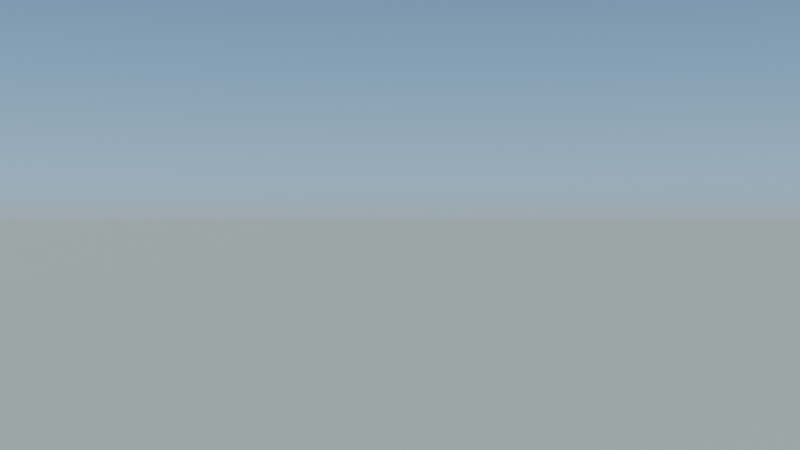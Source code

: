 # Source: empty_camera_rig.blend  (saved by Blender 2.93.21; exported with 4.5.12 LTS)
import bpy
from mathutils import Matrix  # noqa: F401  (used for matrix-valued properties, if any)

bpy.ops.wm.read_factory_settings(use_empty=True)
scene = bpy.context.scene
scene.name = 'Scene'

# ---- collections
col_collection = bpy.data.collections.new('Collection'); scene.collection.children.link(col_collection)

# ---- world
world_world = bpy.data.worlds.new('World'); scene.world = world_world
world_world.use_nodes = True; world_world.node_tree.nodes.clear()
_N = world_world.node_tree.nodes; _L = world_world.node_tree.links
n0 = _N.new('ShaderNodeOutputWorld'); n0.name = 'World Output'; n0.location = (300, 300)
n1 = _N.new('ShaderNodeBackground'); n1.name = 'Background'; n1.location = (10, 300)
n1.inputs[1].default_value = 1.6
n2 = _N.new('ShaderNodeTexSky'); n2.name = 'Sky Texture'; n2.location = (-190, 260)
n2.sky_type = 'HOSEK_WILKIE'
n2.sun_direction = (0.03854, 0.2355, 0.9711)
n2.turbidity = 1.0
n2.ground_albedo = 0.6169
_L.new(n1.outputs[0], n0.inputs[0])
_L.new(n2.outputs[0], n1.inputs[0])
n0.is_active_output = True
world_world.color = (0.05088, 0.05088, 0.05088)
world_world.use_sun_shadow = False
world_world.sun_shadow_jitter_overblur = 0.0

# ---- cameras
cam_camera_001 = bpy.data.cameras.new('Camera.001')

# ---- lights
light_sun = bpy.data.lights.new('Sun', 'SUN')
light_sun.transmission_factor = 0.0
light_sun.energy = 7.5
light_sun.shadow_soft_size = 0.125
light_point = bpy.data.lights.new('Point', 'POINT')
light_point.transmission_factor = 0.0
light_point.shadow_soft_size = 30.0
light_point.shadow_maximum_resolution = 0.006
light_point.use_absolute_resolution = True
light_point_001 = bpy.data.lights.new('Point.001', 'POINT')
light_point_001.transmission_factor = 0.0
light_point_001.shadow_soft_size = 30.0
light_point_001.shadow_maximum_resolution = 0.006
light_point_001.use_absolute_resolution = True
light_point_002 = bpy.data.lights.new('Point.002', 'POINT')
light_point_002.transmission_factor = 0.0
light_point_002.shadow_soft_size = 30.0
light_point_002.shadow_maximum_resolution = 0.006
light_point_002.use_absolute_resolution = True
light_point_003 = bpy.data.lights.new('Point.003', 'POINT')
light_point_003.transmission_factor = 0.0
light_point_003.shadow_soft_size = 30.0
light_point_003.shadow_maximum_resolution = 0.006
light_point_003.use_absolute_resolution = True

# ---- meshes
me_beziercircle = bpy.data.meshes.new('BezierCircle')
me_beziercircle.from_pydata([(-1.0, 0.0, 0.0), (-0.9909, 0.1357, 0.0), (-0.9643, 0.2658, 0.0), (-0.9214, 0.3892, 0.0), (-0.8634, 0.5046, 0.0), (-0.7916, 0.611, 0.0), (-0.707, 0.707, 0.0), (-0.611, 0.7916, 0.0), (-0.5046, 0.8634, 0.0), (-0.3892, 0.9214, 0.0), (-0.2658, 0.9643, 0.0), (-0.1357, 0.9909, 0.0), (0.0, 1.0, 0.0), (0.1357, 0.9909, 0.0), (0.2658, 0.9643, 0.0), (0.3892, 0.9214, 0.0), (0.5046, 0.8634, 0.0), (0.611, 0.7916, 0.0), (0.707, 0.707, 0.0), (0.7916, 0.611, 0.0), (0.8634, 0.5046, 0.0), (0.9214, 0.3892, 0.0), (0.9643, 0.2658, 0.0), (0.9909, 0.1357, 0.0), (1.0, 0.0, 0.0), (0.9909, -0.1357, 0.0), (0.9643, -0.2658, 0.0), (0.9214, -0.3892, 0.0), (0.8634, -0.5046, 0.0), (0.7916, -0.611, 0.0), (0.707, -0.707, 0.0), (0.611, -0.7916, 0.0), (0.5046, -0.8634, 0.0), (0.3892, -0.9214, 0.0), (0.2658, -0.9643, 0.0), (0.1357, -0.9909, 0.0), (0.0, -1.0, 0.0), (-0.1357, -0.9909, 0.0), (-0.2658, -0.9643, 0.0), (-0.3892, -0.9214, 0.0), (-0.5046, -0.8634, 0.0), (-0.611, -0.7916, 0.0), (-0.707, -0.707, 0.0), (-0.7916, -0.611, 0.0), (-0.8634, -0.5046, 0.0), (-0.9214, -0.3892, 0.0), (-0.9643, -0.2658, 0.0), (-0.9909, -0.1357, 0.0)], [(0, 1), (1, 2), (2, 3), (3, 4), (4, 5), (5, 6), (6, 7), (7, 8), (8, 9), (9, 10), (10, 11), (11, 12), (12, 13), (13, 14), (14, 15), (15, 16), (16, 17), (17, 18), (18, 19), (19, 20), (20, 21), (21, 22), (22, 23), (23, 24), (24, 25), (25, 26), (26, 27), (27, 28), (28, 29), (29, 30), (30, 31), (31, 32), (32, 33), (33, 34), (34, 35), (35, 36), (36, 37), (37, 38), (38, 39), (39, 40), (40, 41), (41, 42), (42, 43), (43, 44), (44, 45), (45, 46), (46, 47), (47, 0)], [])
_uv = me_beziercircle.uv_layers.new(name='UVMap')
_uv.uv.foreach_set('vector', [])
me_beziercircle.use_remesh_fix_poles = True
me_beziercircle.use_remesh_preserve_attributes = False
me_beziercircle.update()

# ---- objects
ob_beziercircle = bpy.data.objects.new('BezierCircle', me_beziercircle)
ob_empty = bpy.data.objects.new('Empty', None)
ob_camera_002 = bpy.data.objects.new('Camera.002', cam_camera_001)
ob_camera_003 = bpy.data.objects.new('Camera.003', cam_camera_001)
ob_camera_004 = bpy.data.objects.new('Camera.004', cam_camera_001)
ob_camera_005 = bpy.data.objects.new('Camera.005', cam_camera_001)
ob_camera_006 = bpy.data.objects.new('Camera.006', cam_camera_001)
ob_camera_007 = bpy.data.objects.new('Camera.007', cam_camera_001)
ob_camera_008 = bpy.data.objects.new('Camera.008', cam_camera_001)
ob_camera_009 = bpy.data.objects.new('Camera.009', cam_camera_001)
ob_camera_010 = bpy.data.objects.new('Camera.010', cam_camera_001)
ob_camera_011 = bpy.data.objects.new('Camera.011', cam_camera_001)
ob_camera_012 = bpy.data.objects.new('Camera.012', cam_camera_001)
ob_camera_013 = bpy.data.objects.new('Camera.013', cam_camera_001)
ob_camera_014 = bpy.data.objects.new('Camera.014', cam_camera_001)
ob_camera_015 = bpy.data.objects.new('Camera.015', cam_camera_001)
ob_camera_016 = bpy.data.objects.new('Camera.016', cam_camera_001)
ob_camera_017 = bpy.data.objects.new('Camera.017', cam_camera_001)
ob_camera_018 = bpy.data.objects.new('Camera.018', cam_camera_001)
ob_camera_019 = bpy.data.objects.new('Camera.019', cam_camera_001)
ob_camera_020 = bpy.data.objects.new('Camera.020', cam_camera_001)
ob_camera_021 = bpy.data.objects.new('Camera.021', cam_camera_001)
ob_camera_022 = bpy.data.objects.new('Camera.022', cam_camera_001)
ob_camera_023 = bpy.data.objects.new('Camera.023', cam_camera_001)
ob_camera_024 = bpy.data.objects.new('Camera.024', cam_camera_001)
ob_camera_025 = bpy.data.objects.new('Camera.025', cam_camera_001)
ob_camera_026 = bpy.data.objects.new('Camera.026', cam_camera_001)
ob_camera_027 = bpy.data.objects.new('Camera.027', cam_camera_001)
ob_camera_028 = bpy.data.objects.new('Camera.028', cam_camera_001)
ob_camera_029 = bpy.data.objects.new('Camera.029', cam_camera_001)
ob_camera_030 = bpy.data.objects.new('Camera.030', cam_camera_001)
ob_camera_031 = bpy.data.objects.new('Camera.031', cam_camera_001)
ob_camera_032 = bpy.data.objects.new('Camera.032', cam_camera_001)
ob_camera_033 = bpy.data.objects.new('Camera.033', cam_camera_001)
ob_camera_034 = bpy.data.objects.new('Camera.034', cam_camera_001)
ob_camera_035 = bpy.data.objects.new('Camera.035', cam_camera_001)
ob_camera_036 = bpy.data.objects.new('Camera.036', cam_camera_001)
ob_camera_037 = bpy.data.objects.new('Camera.037', cam_camera_001)
ob_camera_038 = bpy.data.objects.new('Camera.038', cam_camera_001)
ob_camera_039 = bpy.data.objects.new('Camera.039', cam_camera_001)
ob_camera_040 = bpy.data.objects.new('Camera.040', cam_camera_001)
ob_camera_041 = bpy.data.objects.new('Camera.041', cam_camera_001)
ob_camera_042 = bpy.data.objects.new('Camera.042', cam_camera_001)
ob_camera_043 = bpy.data.objects.new('Camera.043', cam_camera_001)
ob_camera_044 = bpy.data.objects.new('Camera.044', cam_camera_001)
ob_camera_045 = bpy.data.objects.new('Camera.045', cam_camera_001)
ob_camera_046 = bpy.data.objects.new('Camera.046', cam_camera_001)
ob_camera_047 = bpy.data.objects.new('Camera.047', cam_camera_001)
ob_camera_048 = bpy.data.objects.new('Camera.048', cam_camera_001)
ob_camera_049 = bpy.data.objects.new('Camera.049', cam_camera_001)
ob_sun = bpy.data.objects.new('Sun', light_sun)
ob_point = bpy.data.objects.new('Point', light_point)
ob_point_001 = bpy.data.objects.new('Point.001', light_point_001)
ob_point_002 = bpy.data.objects.new('Point.002', light_point_002)
ob_point_003 = bpy.data.objects.new('Point.003', light_point_003)

# ---- transforms, parenting, visibility, modifiers, constraints
ob_beziercircle.location = (-8.873e-07, -3.574e-06, 0.0)
ob_beziercircle.scale = (100.5, 100.5, 100.5)
ob_empty.location = (-3.485e-07, -7.043e-07, 0.0)
ob_empty.scale = (4.045, 4.045, 4.045)
ob_camera_002.location = (-100.5, -3.574e-06, 0.0)
ob_camera_002.scale = (9.158, 9.158, 9.158)
_c = ob_camera_002.constraints.new('TRACK_TO'); _c.name = 'Track To'
_c.target = ob_empty
ob_camera_003.location = (-99.61, 13.64, 0.0)
ob_camera_003.scale = (9.158, 9.158, 9.158)
_c = ob_camera_003.constraints.new('TRACK_TO'); _c.name = 'Track To'
_c.target = ob_empty
ob_camera_004.location = (-96.93, 26.72, 0.0)
ob_camera_004.scale = (9.158, 9.158, 9.158)
_c = ob_camera_004.constraints.new('TRACK_TO'); _c.name = 'Track To'
_c.target = ob_empty
ob_camera_005.location = (-92.62, 39.12, 0.0)
ob_camera_005.scale = (9.158, 9.158, 9.158)
_c = ob_camera_005.constraints.new('TRACK_TO'); _c.name = 'Track To'
_c.target = ob_empty
ob_camera_006.location = (-86.8, 50.73, 0.0)
ob_camera_006.scale = (9.158, 9.158, 9.158)
_c = ob_camera_006.constraints.new('TRACK_TO'); _c.name = 'Track To'
_c.target = ob_empty
ob_camera_007.location = (-79.58, 61.42, 0.0)
ob_camera_007.scale = (9.158, 9.158, 9.158)
_c = ob_camera_007.constraints.new('TRACK_TO'); _c.name = 'Track To'
_c.target = ob_empty
ob_camera_008.location = (-71.08, 71.08, 0.0)
ob_camera_008.scale = (9.158, 9.158, 9.158)
_c = ob_camera_008.constraints.new('TRACK_TO'); _c.name = 'Track To'
_c.target = ob_empty
ob_camera_009.location = (-61.42, 79.58, 0.0)
ob_camera_009.scale = (9.158, 9.158, 9.158)
_c = ob_camera_009.constraints.new('TRACK_TO'); _c.name = 'Track To'
_c.target = ob_empty
ob_camera_010.location = (-50.73, 86.8, 0.0)
ob_camera_010.scale = (9.158, 9.158, 9.158)
_c = ob_camera_010.constraints.new('TRACK_TO'); _c.name = 'Track To'
_c.target = ob_empty
ob_camera_011.location = (-39.12, 92.62, 0.0)
ob_camera_011.scale = (9.158, 9.158, 9.158)
_c = ob_camera_011.constraints.new('TRACK_TO'); _c.name = 'Track To'
_c.target = ob_empty
ob_camera_012.location = (-26.72, 96.93, 0.0)
ob_camera_012.scale = (9.158, 9.158, 9.158)
_c = ob_camera_012.constraints.new('TRACK_TO'); _c.name = 'Track To'
_c.target = ob_empty
ob_camera_013.location = (-13.64, 99.61, 0.0)
ob_camera_013.scale = (9.158, 9.158, 9.158)
_c = ob_camera_013.constraints.new('TRACK_TO'); _c.name = 'Track To'
_c.target = ob_empty
ob_camera_014.location = (-8.873e-07, 100.5, 0.0)
ob_camera_014.scale = (9.158, 9.158, 9.158)
_c = ob_camera_014.constraints.new('TRACK_TO'); _c.name = 'Track To'
_c.target = ob_empty
ob_camera_015.location = (13.64, 99.61, 0.0)
ob_camera_015.scale = (9.158, 9.158, 9.158)
_c = ob_camera_015.constraints.new('TRACK_TO'); _c.name = 'Track To'
_c.target = ob_empty
ob_camera_016.location = (26.72, 96.93, 0.0)
ob_camera_016.scale = (9.158, 9.158, 9.158)
_c = ob_camera_016.constraints.new('TRACK_TO'); _c.name = 'Track To'
_c.target = ob_empty
ob_camera_017.location = (39.12, 92.62, 0.0)
ob_camera_017.scale = (9.158, 9.158, 9.158)
_c = ob_camera_017.constraints.new('TRACK_TO'); _c.name = 'Track To'
_c.target = ob_empty
ob_camera_018.location = (50.73, 86.8, 0.0)
ob_camera_018.scale = (9.158, 9.158, 9.158)
_c = ob_camera_018.constraints.new('TRACK_TO'); _c.name = 'Track To'
_c.target = ob_empty
ob_camera_019.location = (61.42, 79.58, 0.0)
ob_camera_019.scale = (9.158, 9.158, 9.158)
_c = ob_camera_019.constraints.new('TRACK_TO'); _c.name = 'Track To'
_c.target = ob_empty
ob_camera_020.location = (71.08, 71.08, 0.0)
ob_camera_020.scale = (9.158, 9.158, 9.158)
_c = ob_camera_020.constraints.new('TRACK_TO'); _c.name = 'Track To'
_c.target = ob_empty
ob_camera_021.location = (79.58, 61.42, 0.0)
ob_camera_021.scale = (9.158, 9.158, 9.158)
_c = ob_camera_021.constraints.new('TRACK_TO'); _c.name = 'Track To'
_c.target = ob_empty
ob_camera_022.location = (86.8, 50.73, 0.0)
ob_camera_022.scale = (9.158, 9.158, 9.158)
_c = ob_camera_022.constraints.new('TRACK_TO'); _c.name = 'Track To'
_c.target = ob_empty
ob_camera_023.location = (92.62, 39.12, 0.0)
ob_camera_023.scale = (9.158, 9.158, 9.158)
_c = ob_camera_023.constraints.new('TRACK_TO'); _c.name = 'Track To'
_c.target = ob_empty
ob_camera_024.location = (96.93, 26.72, 0.0)
ob_camera_024.scale = (9.158, 9.158, 9.158)
_c = ob_camera_024.constraints.new('TRACK_TO'); _c.name = 'Track To'
_c.target = ob_empty
ob_camera_025.location = (99.61, 13.64, 0.0)
ob_camera_025.scale = (9.158, 9.158, 9.158)
_c = ob_camera_025.constraints.new('TRACK_TO'); _c.name = 'Track To'
_c.target = ob_empty
ob_camera_026.location = (100.5, -3.574e-06, 0.0)
ob_camera_026.scale = (9.158, 9.158, 9.158)
_c = ob_camera_026.constraints.new('TRACK_TO'); _c.name = 'Track To'
_c.target = ob_empty
ob_camera_027.location = (99.61, -13.64, 0.0)
ob_camera_027.scale = (9.158, 9.158, 9.158)
_c = ob_camera_027.constraints.new('TRACK_TO'); _c.name = 'Track To'
_c.target = ob_empty
ob_camera_028.location = (96.93, -26.72, 0.0)
ob_camera_028.scale = (9.158, 9.158, 9.158)
_c = ob_camera_028.constraints.new('TRACK_TO'); _c.name = 'Track To'
_c.target = ob_empty
ob_camera_029.location = (92.62, -39.12, 0.0)
ob_camera_029.scale = (9.158, 9.158, 9.158)
_c = ob_camera_029.constraints.new('TRACK_TO'); _c.name = 'Track To'
_c.target = ob_empty
ob_camera_030.location = (86.8, -50.73, 0.0)
ob_camera_030.scale = (9.158, 9.158, 9.158)
_c = ob_camera_030.constraints.new('TRACK_TO'); _c.name = 'Track To'
_c.target = ob_empty
ob_camera_031.location = (79.58, -61.42, 0.0)
ob_camera_031.scale = (9.158, 9.158, 9.158)
_c = ob_camera_031.constraints.new('TRACK_TO'); _c.name = 'Track To'
_c.target = ob_empty
ob_camera_032.location = (71.08, -71.08, 0.0)
ob_camera_032.scale = (9.158, 9.158, 9.158)
_c = ob_camera_032.constraints.new('TRACK_TO'); _c.name = 'Track To'
_c.target = ob_empty
ob_camera_033.location = (61.42, -79.58, 0.0)
ob_camera_033.scale = (9.158, 9.158, 9.158)
_c = ob_camera_033.constraints.new('TRACK_TO'); _c.name = 'Track To'
_c.target = ob_empty
ob_camera_034.location = (50.73, -86.8, 0.0)
ob_camera_034.scale = (9.158, 9.158, 9.158)
_c = ob_camera_034.constraints.new('TRACK_TO'); _c.name = 'Track To'
_c.target = ob_empty
ob_camera_035.location = (39.12, -92.62, 0.0)
ob_camera_035.scale = (9.158, 9.158, 9.158)
_c = ob_camera_035.constraints.new('TRACK_TO'); _c.name = 'Track To'
_c.target = ob_empty
ob_camera_036.location = (26.72, -96.93, 0.0)
ob_camera_036.scale = (9.158, 9.158, 9.158)
_c = ob_camera_036.constraints.new('TRACK_TO'); _c.name = 'Track To'
_c.target = ob_empty
ob_camera_037.location = (13.64, -99.61, 0.0)
ob_camera_037.scale = (9.158, 9.158, 9.158)
_c = ob_camera_037.constraints.new('TRACK_TO'); _c.name = 'Track To'
_c.target = ob_empty
ob_camera_038.location = (-8.873e-07, -100.5, 0.0)
ob_camera_038.scale = (9.158, 9.158, 9.158)
_c = ob_camera_038.constraints.new('TRACK_TO'); _c.name = 'Track To'
_c.target = ob_empty
ob_camera_039.location = (-13.64, -99.61, 0.0)
ob_camera_039.scale = (9.158, 9.158, 9.158)
_c = ob_camera_039.constraints.new('TRACK_TO'); _c.name = 'Track To'
_c.target = ob_empty
ob_camera_040.location = (-26.72, -96.93, 0.0)
ob_camera_040.scale = (9.158, 9.158, 9.158)
_c = ob_camera_040.constraints.new('TRACK_TO'); _c.name = 'Track To'
_c.target = ob_empty
ob_camera_041.location = (-39.12, -92.62, 0.0)
ob_camera_041.scale = (9.158, 9.158, 9.158)
_c = ob_camera_041.constraints.new('TRACK_TO'); _c.name = 'Track To'
_c.target = ob_empty
ob_camera_042.location = (-50.73, -86.8, 0.0)
ob_camera_042.scale = (9.158, 9.158, 9.158)
_c = ob_camera_042.constraints.new('TRACK_TO'); _c.name = 'Track To'
_c.target = ob_empty
ob_camera_043.location = (-61.42, -79.58, 0.0)
ob_camera_043.scale = (9.158, 9.158, 9.158)
_c = ob_camera_043.constraints.new('TRACK_TO'); _c.name = 'Track To'
_c.target = ob_empty
ob_camera_044.location = (-71.08, -71.08, 0.0)
ob_camera_044.scale = (9.158, 9.158, 9.158)
_c = ob_camera_044.constraints.new('TRACK_TO'); _c.name = 'Track To'
_c.target = ob_empty
ob_camera_045.location = (-79.58, -61.42, 0.0)
ob_camera_045.scale = (9.158, 9.158, 9.158)
_c = ob_camera_045.constraints.new('TRACK_TO'); _c.name = 'Track To'
_c.target = ob_empty
ob_camera_046.location = (-86.8, -50.73, 0.0)
ob_camera_046.scale = (9.158, 9.158, 9.158)
_c = ob_camera_046.constraints.new('TRACK_TO'); _c.name = 'Track To'
_c.target = ob_empty
ob_camera_047.location = (-92.62, -39.12, 0.0)
ob_camera_047.scale = (9.158, 9.158, 9.158)
_c = ob_camera_047.constraints.new('TRACK_TO'); _c.name = 'Track To'
_c.target = ob_empty
ob_camera_048.location = (-96.93, -26.72, 0.0)
ob_camera_048.scale = (9.158, 9.158, 9.158)
_c = ob_camera_048.constraints.new('TRACK_TO'); _c.name = 'Track To'
_c.target = ob_empty
ob_camera_049.location = (-99.61, -13.64, 0.0)
ob_camera_049.scale = (9.158, 9.158, 9.158)
_c = ob_camera_049.constraints.new('TRACK_TO'); _c.name = 'Track To'
_c.target = ob_empty
ob_sun.location = (1.217e-15, -3.154, 70.48)
ob_point.location = (19.46, -4.518, 20.38)
ob_point.rotation_euler = (-1.979, 0.8613, -2.597)
ob_point_001.location = (-19.91, -3.154, 20.13)
ob_point_002.location = (0.3757, 19.01, 20.13)
ob_point_003.location = (0.3757, -19.68, 19.38)

# ---- collection membership
col_collection.objects.link(ob_beziercircle)
col_collection.objects.link(ob_empty)
col_collection.objects.link(ob_camera_002)
col_collection.objects.link(ob_camera_003)
col_collection.objects.link(ob_camera_004)
col_collection.objects.link(ob_camera_005)
col_collection.objects.link(ob_camera_006)
col_collection.objects.link(ob_camera_007)
col_collection.objects.link(ob_camera_008)
col_collection.objects.link(ob_camera_009)
col_collection.objects.link(ob_camera_010)
col_collection.objects.link(ob_camera_011)
col_collection.objects.link(ob_camera_012)
col_collection.objects.link(ob_camera_013)
col_collection.objects.link(ob_camera_014)
col_collection.objects.link(ob_camera_015)
col_collection.objects.link(ob_camera_016)
col_collection.objects.link(ob_camera_017)
col_collection.objects.link(ob_camera_018)
col_collection.objects.link(ob_camera_019)
col_collection.objects.link(ob_camera_020)
col_collection.objects.link(ob_camera_021)
col_collection.objects.link(ob_camera_022)
col_collection.objects.link(ob_camera_023)
col_collection.objects.link(ob_camera_024)
col_collection.objects.link(ob_camera_025)
col_collection.objects.link(ob_camera_026)
col_collection.objects.link(ob_camera_027)
col_collection.objects.link(ob_camera_028)
col_collection.objects.link(ob_camera_029)
col_collection.objects.link(ob_camera_030)
col_collection.objects.link(ob_camera_031)
col_collection.objects.link(ob_camera_032)
col_collection.objects.link(ob_camera_033)
col_collection.objects.link(ob_camera_034)
col_collection.objects.link(ob_camera_035)
col_collection.objects.link(ob_camera_036)
col_collection.objects.link(ob_camera_037)
col_collection.objects.link(ob_camera_038)
col_collection.objects.link(ob_camera_039)
col_collection.objects.link(ob_camera_040)
col_collection.objects.link(ob_camera_041)
col_collection.objects.link(ob_camera_042)
col_collection.objects.link(ob_camera_043)
col_collection.objects.link(ob_camera_044)
col_collection.objects.link(ob_camera_045)
col_collection.objects.link(ob_camera_046)
col_collection.objects.link(ob_camera_047)
col_collection.objects.link(ob_camera_048)
col_collection.objects.link(ob_camera_049)
col_collection.objects.link(ob_sun)
col_collection.objects.link(ob_point)
col_collection.objects.link(ob_point_001)
col_collection.objects.link(ob_point_002)
col_collection.objects.link(ob_point_003)

# ---- scene / render settings (as saved in the file)
scene.camera = ob_camera_049
scene.frame_start = 1; scene.frame_end = 250; scene.frame_set(1)
scene.render.engine = 'BLENDER_EEVEE_NEXT'
scene.cycles.use_denoising = False
scene.cycles.samples = 128
scene.cycles.sampling_pattern = 'TABULATED_SOBOL'
scene.cycles.use_adaptive_sampling = False
scene.cycles.use_light_tree = False
scene.view_settings.view_transform = 'Filmic'
bpy.context.view_layer.update()
